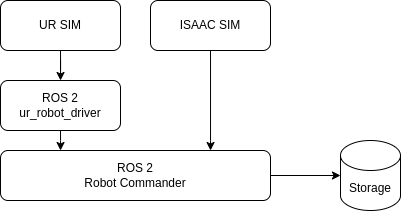

The diagram above was exported from draw.io. Its source (the exported page's mxGraphModel, read from the mxfile embedded in the PNG):
<mxGraphModel dx="989" dy="483" grid="1" gridSize="10" guides="1" tooltips="1" connect="1" arrows="1" fold="1" page="1" pageScale="1" pageWidth="827" pageHeight="1169" math="0" shadow="0">
  <root>
    <mxCell id="0" />
    <mxCell id="1" parent="0" />
    <mxCell id="pJuIZ855plvIOhke3Y4h-9" value="" style="edgeStyle=orthogonalEdgeStyle;rounded=0;orthogonalLoop=1;jettySize=auto;html=1;" edge="1" parent="1" source="pJuIZ855plvIOhke3Y4h-2" target="pJuIZ855plvIOhke3Y4h-4">
      <mxGeometry relative="1" as="geometry">
        <Array as="points">
          <mxPoint x="240" y="390" />
          <mxPoint x="240" y="390" />
        </Array>
      </mxGeometry>
    </mxCell>
    <mxCell id="pJuIZ855plvIOhke3Y4h-2" value="ISAAC SIM" style="rounded=1;whiteSpace=wrap;html=1;" vertex="1" parent="1">
      <mxGeometry x="180" y="250" width="120" height="50" as="geometry" />
    </mxCell>
    <mxCell id="pJuIZ855plvIOhke3Y4h-8" value="" style="edgeStyle=orthogonalEdgeStyle;rounded=0;orthogonalLoop=1;jettySize=auto;html=1;" edge="1" parent="1" source="pJuIZ855plvIOhke3Y4h-3" target="pJuIZ855plvIOhke3Y4h-6">
      <mxGeometry relative="1" as="geometry" />
    </mxCell>
    <mxCell id="pJuIZ855plvIOhke3Y4h-3" value="UR SIM" style="rounded=1;whiteSpace=wrap;html=1;" vertex="1" parent="1">
      <mxGeometry x="30" y="250" width="120" height="50" as="geometry" />
    </mxCell>
    <mxCell id="pJuIZ855plvIOhke3Y4h-11" value="" style="edgeStyle=orthogonalEdgeStyle;rounded=0;orthogonalLoop=1;jettySize=auto;html=1;" edge="1" parent="1" source="pJuIZ855plvIOhke3Y4h-4" target="pJuIZ855plvIOhke3Y4h-5">
      <mxGeometry relative="1" as="geometry" />
    </mxCell>
    <mxCell id="pJuIZ855plvIOhke3Y4h-4" value="ROS 2&lt;div&gt;Robot Commander&lt;/div&gt;" style="rounded=1;whiteSpace=wrap;html=1;" vertex="1" parent="1">
      <mxGeometry x="30" y="400" width="270" height="50" as="geometry" />
    </mxCell>
    <mxCell id="pJuIZ855plvIOhke3Y4h-5" value="Storage" style="shape=cylinder3;whiteSpace=wrap;html=1;boundedLbl=1;backgroundOutline=1;size=15;" vertex="1" parent="1">
      <mxGeometry x="370" y="390" width="60" height="70" as="geometry" />
    </mxCell>
    <mxCell id="pJuIZ855plvIOhke3Y4h-10" value="" style="edgeStyle=orthogonalEdgeStyle;rounded=0;orthogonalLoop=1;jettySize=auto;html=1;" edge="1" parent="1" source="pJuIZ855plvIOhke3Y4h-6" target="pJuIZ855plvIOhke3Y4h-4">
      <mxGeometry relative="1" as="geometry">
        <Array as="points">
          <mxPoint x="90" y="390" />
          <mxPoint x="90" y="390" />
        </Array>
      </mxGeometry>
    </mxCell>
    <mxCell id="pJuIZ855plvIOhke3Y4h-6" value="ROS 2&lt;div&gt;ur_robot_driver&lt;/div&gt;" style="rounded=1;whiteSpace=wrap;html=1;" vertex="1" parent="1">
      <mxGeometry x="30" y="330" width="120" height="50" as="geometry" />
    </mxCell>
  </root>
</mxGraphModel>